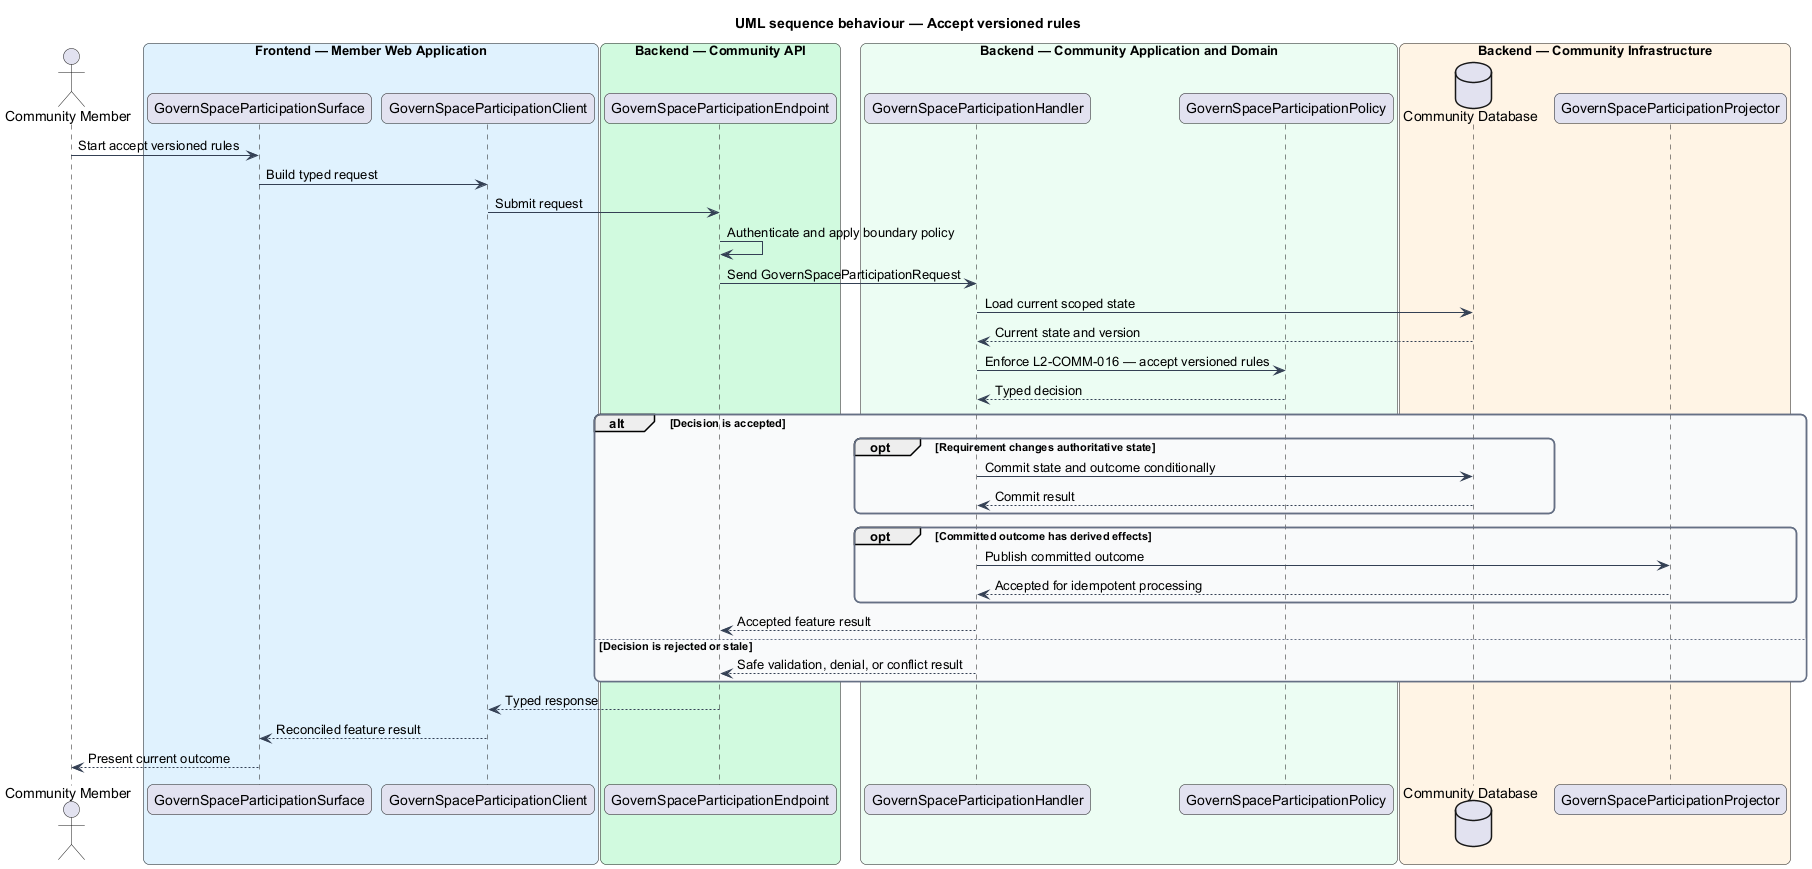

The diagram above was rendered by PlantUML. Its source (embedded in the PNG):
@startuml
title UML sequence behaviour — Accept versioned rules
skinparam backgroundColor #FFFFFF
skinparam shadowing false
skinparam roundcorner 12
skinparam defaultFontName Arial
skinparam ArrowColor #344054
skinparam rectangle {
  BorderColor #344054
  FontColor #101828
}
skinparam package {
  BorderColor #667085
  FontColor #101828
  BackgroundColor #F9FAFB
}
actor "Community Member" as actor
box "Frontend — Member Web Application" #E0F2FE
  participant "GovernSpaceParticipationSurface" as surface
  participant "GovernSpaceParticipationClient" as client
end box
box "Backend — Community API" #D1FADF
  participant "GovernSpaceParticipationEndpoint" as endpoint
end box
box "Backend — Community Application and Domain" #ECFDF3
  participant "GovernSpaceParticipationHandler" as handler
  participant "GovernSpaceParticipationPolicy" as policy
end box
box "Backend — Community Infrastructure" #FFF4E5
  database "Community Database" as store
  participant "GovernSpaceParticipationProjector" as projector
end box

actor -> surface : Start accept versioned rules
surface -> client : Build typed request
client -> endpoint : Submit request
endpoint -> endpoint : Authenticate and apply boundary policy
endpoint -> handler : Send GovernSpaceParticipationRequest
handler -> store : Load current scoped state
store --> handler : Current state and version
handler -> policy : Enforce L2-COMM-016 — accept versioned rules
policy --> handler : Typed decision
alt Decision is accepted
  opt Requirement changes authoritative state
    handler -> store : Commit state and outcome conditionally
    store --> handler : Commit result
  end
  opt Committed outcome has derived effects
    handler -> projector : Publish committed outcome
    projector --> handler : Accepted for idempotent processing
  end
  handler --> endpoint : Accepted feature result
else Decision is rejected or stale
  handler --> endpoint : Safe validation, denial, or conflict result
end
endpoint --> client : Typed response
client --> surface : Reconciled feature result
surface --> actor : Present current outcome
@enduml